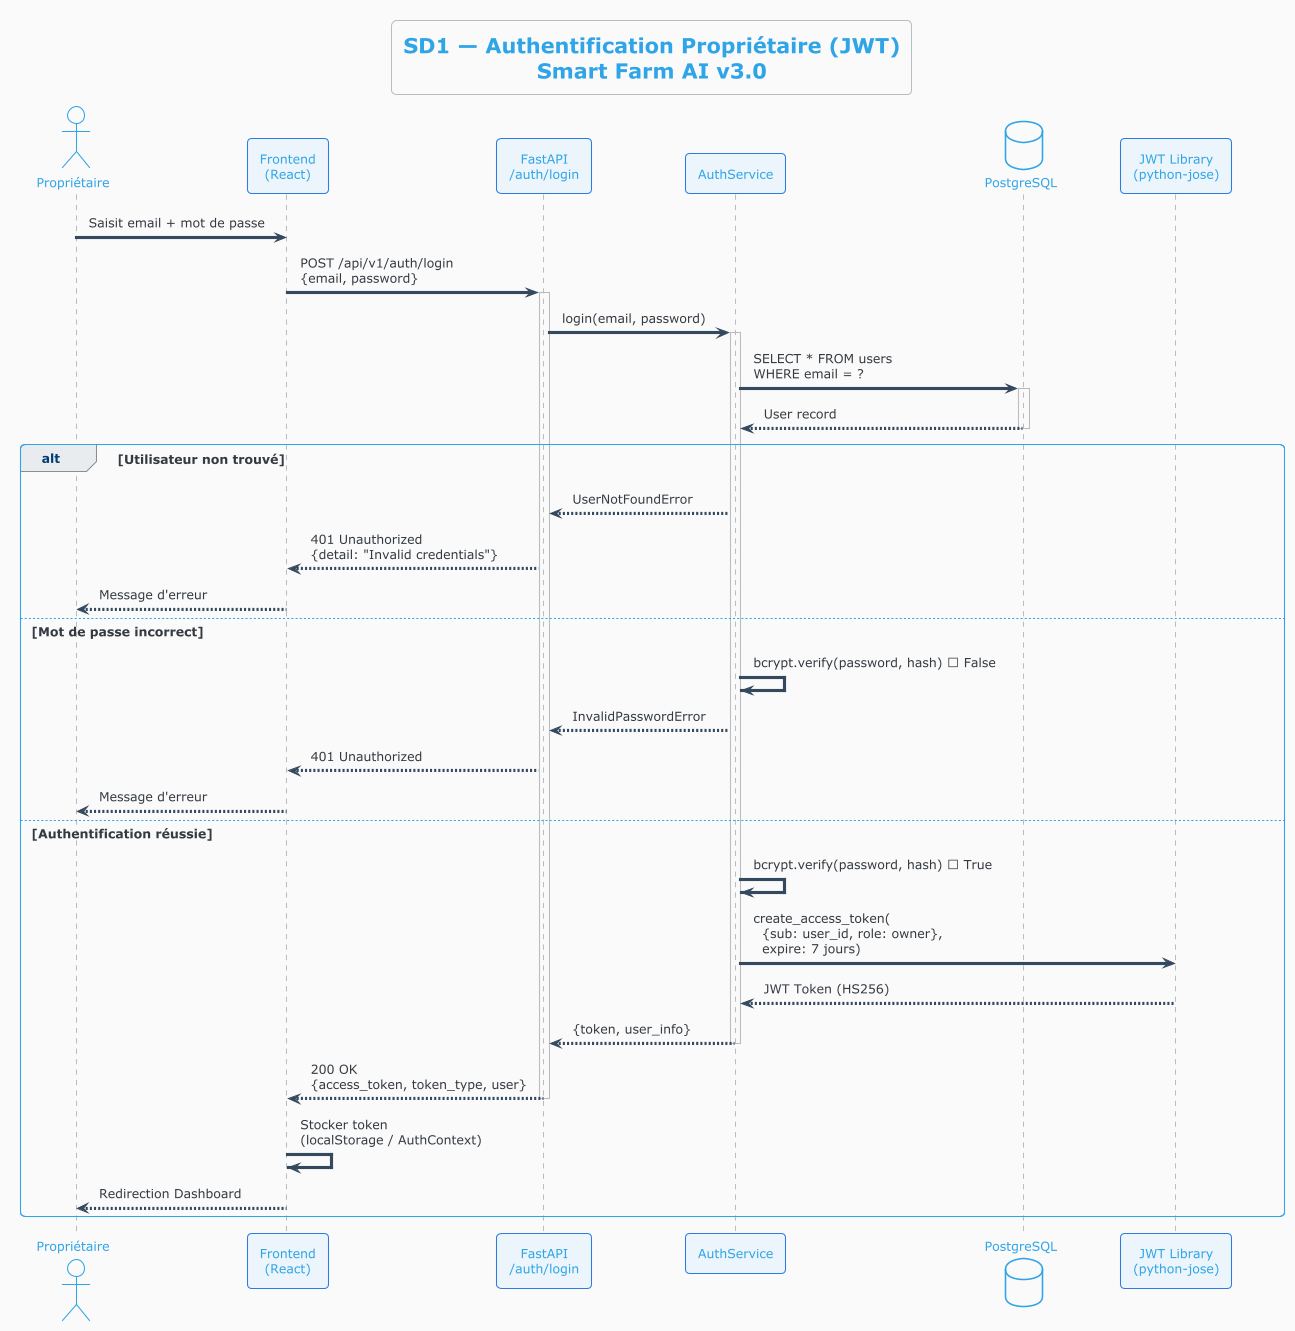

The diagram above was rendered by PlantUML. Its source (embedded in the PNG):
@startuml FARM_AI_Sequence_Auth
!theme cerulean-outline
skinparam backgroundColor #FAFAFA
skinparam ParticipantBorderColor #2C7BE5
skinparam ParticipantBackgroundColor #EBF5FB
skinparam SequenceArrowColor #34495E
skinparam NoteBackgroundColor #FFFFF0
skinparam NoteBorderColor #DAA520
skinparam LifeLineBorderColor #AEB6BF

title SD1 — Authentification Propriétaire (JWT)\nSmart Farm AI v3.0

actor "Propriétaire" as Owner
participant "Frontend\n(React)" as FE
participant "FastAPI\n/auth/login" as API
participant "AuthService" as AuthSvc
database "PostgreSQL" as DB
participant "JWT Library\n(python-jose)" as JWT

Owner -> FE : Saisit email + mot de passe
FE -> API : POST /api/v1/auth/login\n{email, password}
activate API

API -> AuthSvc : login(email, password)
activate AuthSvc

AuthSvc -> DB : SELECT * FROM users\nWHERE email = ?
activate DB
DB --> AuthSvc : User record
deactivate DB

alt Utilisateur non trouvé
  AuthSvc --> API : UserNotFoundError
  API --> FE : 401 Unauthorized\n{detail: "Invalid credentials"}
  FE --> Owner : Message d'erreur
else Mot de passe incorrect
  AuthSvc -> AuthSvc : bcrypt.verify(password, hash) → False
  AuthSvc --> API : InvalidPasswordError
  API --> FE : 401 Unauthorized
  FE --> Owner : Message d'erreur
else Authentification réussie
  AuthSvc -> AuthSvc : bcrypt.verify(password, hash) → True
  AuthSvc -> JWT : create_access_token(\n  {sub: user_id, role: owner},\n  expire: 7 jours)
  JWT --> AuthSvc : JWT Token (HS256)
  AuthSvc --> API : {token, user_info}
  deactivate AuthSvc
  API --> FE : 200 OK\n{access_token, token_type, user}
  deactivate API
  FE -> FE : Stocker token\n(localStorage / AuthContext)
  FE --> Owner : Redirection Dashboard
end

@enduml